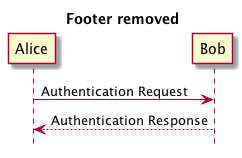

The diagram above was rendered by PlantUML. Its source (embedded in the PNG):
@startuml
hide footbox
title Footer removed

Alice -> Bob : Authentication Request
Bob --> Alice : Authentication Response
@enduml